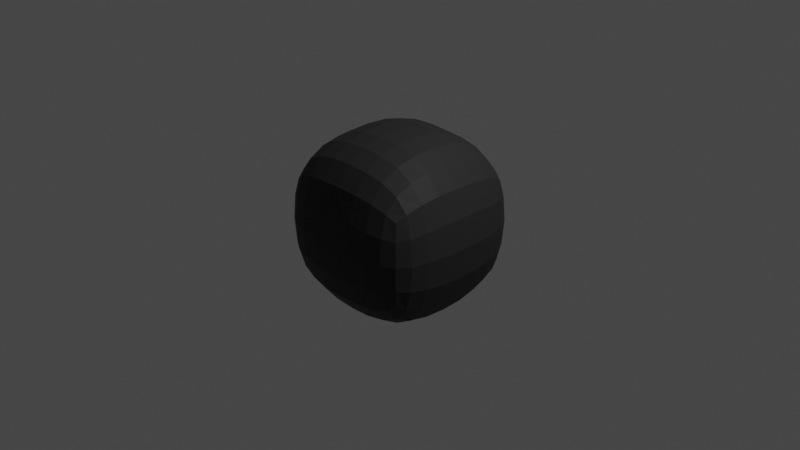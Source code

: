 # Source: volcanoDebris.blend  (saved by Blender 2.80.75; exported with 4.5.12 LTS)
import bpy
from mathutils import Matrix  # noqa: F401  (used for matrix-valued properties, if any)

bpy.ops.wm.read_factory_settings(use_empty=True)
scene = bpy.context.scene
scene.name = 'Scene'

# ---- collections
col_collection = bpy.data.collections.new('Collection'); scene.collection.children.link(col_collection)

# ---- materials (node trees are filled in below, after node groups)
mat_material = bpy.data.materials.new('Material')
mat_material.alpha_threshold = 0.0
mat_material.use_transparent_shadow = False
mat_material.line_color = (0.0, 0.0, 0.0, 1.0)

# ---- material node trees
mat_material.use_nodes = True; mat_material.node_tree.nodes.clear()
_N = mat_material.node_tree.nodes; _L = mat_material.node_tree.links
n0 = _N.new('ShaderNodeOutputMaterial'); n0.name = 'Material Output'; n0.location = (300, 300)
n1 = _N.new('ShaderNodeBsdfPrincipled'); n1.name = 'Principled BSDF'; n1.location = (10, 300)
n1.distribution = 'GGX'
n1.subsurface_method = 'BURLEY'
n1.inputs[0].default_value = (0.03082, 0.03082, 0.03082, 1.0)
n1.inputs[2].default_value = 0.5045
n1.inputs[3].default_value = 1.45
n1.inputs[13].default_value = 0.1091
n1.inputs[27].default_value = (0.0, 0.0, 0.0, 1.0)
n1.inputs[28].default_value = 1.0
_L.new(n1.outputs[0], n0.inputs[0])
n0.is_active_output = True

# ---- world
world_world = bpy.data.worlds.new('World'); scene.world = world_world
world_world.use_nodes = True; world_world.node_tree.nodes.clear()
_N = world_world.node_tree.nodes; _L = world_world.node_tree.links
n0 = _N.new('ShaderNodeOutputWorld'); n0.name = 'World Output'; n0.location = (300, 300)
n1 = _N.new('ShaderNodeBackground'); n1.name = 'Background'; n1.location = (10, 300)
n1.inputs[0].default_value = (0.05088, 0.05088, 0.05088, 1.0)
_L.new(n1.outputs[0], n0.inputs[0])
n0.is_active_output = True
world_world.color = (0.05088, 0.05088, 0.05088)
world_world.use_sun_shadow = False
world_world.sun_shadow_jitter_overblur = 0.0

# ---- cameras
cam_camera = bpy.data.cameras.new('Camera')
cam_camera.clip_end = 100.0
cam_camera.ortho_scale = 7.314

# ---- lights
light_light = bpy.data.lights.new('Light', 'POINT')
light_light.transmission_factor = 0.0
light_light.energy = 1000.0
light_light.shadow_soft_size = 0.1
light_light.shadow_maximum_resolution = 0.006
light_light.use_absolute_resolution = True

# ---- meshes
me_cube = bpy.data.meshes.new('Cube')
me_cube.from_pydata([(0.7087, 0.7087, 0.4385), (0.7087, 0.7087, -0.4385), (0.7087, -0.7087, 0.4385), (0.7087, -0.7087, -0.4385), (-0.7087, 0.7087, 0.4385), (-0.7087, 0.7087, -0.4385), (-0.7087, -0.7087, 0.4385), (-0.7087, -0.7087, -0.4385), (2.794e-09, 0.7907, -0.5956), (-9.313e-10, -0.7907, 0.5956), (-2.794e-09, -0.7907, -0.5956), (6.519e-09, 0.7907, 0.5956), (-0.7907, 2.794e-09, -0.5956), (0.7907, -7.451e-09, 0.5956), (-0.7907, -1.863e-09, 0.5956), (0.7907, -2.794e-09, -0.5956), (4.657e-09, -4.657e-09, -0.9724), (-4.657e-09, -4.657e-09, 0.9724), (-0.7725, -0.4422, -0.5596), (-0.4422, 0.7725, -0.5596), (0.7529, 0.7529, 7.451e-09), (-0.7529, -0.7529, 1.863e-09), (0.7529, -0.7529, 4.657e-09), (-0.7529, 0.7529, 7.451e-09), (-0.4422, -0.7725, 0.5596), (0.7725, -0.4422, 0.5596), (0.4422, -0.7725, -0.5596), (-0.7725, 0.4422, 0.5596), (0.4422, 0.7725, 0.5596), (0.7725, 0.4422, -0.5596), (0.4422, 0.7725, -0.5596), (0.4422, -0.7725, 0.5596), (-0.4422, -0.7725, -0.5596), (-0.4422, 0.7725, 0.5596), (9.313e-10, 0.9108, 1.863e-09), (3.725e-09, -0.4569, -0.9038), (-9.313e-10, -0.9108, 1.863e-09), (-3.725e-09, -0.4569, 0.9038), (-0.7725, 0.4422, -0.5596), (0.7725, 0.4422, 0.5596), (-0.7725, -0.4422, 0.5596), (0.7725, -0.4422, -0.5596), (4.657e-09, 0.4569, -0.9038), (-4.657e-09, 0.4569, 0.9038), (0.4569, 0.0, 0.9038), (-0.4569, 3.725e-09, -0.9038), (0.9108, -9.313e-10, 3.725e-09), (0.4569, -9.313e-10, -0.9038), (-0.9108, 9.313e-10, 1.863e-09), (-0.4569, -9.313e-10, 0.9038), (-0.452, -0.452, 0.8416), (-0.4457, -0.8832, 9.313e-09), (-0.8832, 0.4457, 9.313e-09), (0.452, -0.452, -0.8416), (0.8832, -0.4457, 1.583e-08), (0.4457, 0.8832, 9.313e-09), (-0.4457, 0.8832, -2.049e-08), (-0.452, -0.452, -0.8416), (0.4457, -0.8832, 0.0), (0.452, -0.452, 0.8416), (0.452, 0.452, 0.8416), (-0.452, 0.452, -0.8416), (0.8832, 0.4457, -2.049e-08), (0.452, 0.452, -0.8416), (-0.8832, -0.4457, -1.118e-08), (-0.452, 0.452, 0.8416), (-0.7868, -0.2318, -0.5879), (-0.7445, -0.6098, -0.505), (-0.2318, 0.7868, -0.5879), (-0.6098, 0.7445, -0.505), (0.7393, 0.7393, 0.2607), (0.7393, 0.7393, -0.2607), (-0.7393, -0.7393, -0.2607), (-0.7393, -0.7393, 0.2607), (0.7393, -0.7393, 0.2607), (0.7393, -0.7393, -0.2607), (-0.7393, 0.7393, 0.2607), (-0.7393, 0.7393, -0.2607), (-0.2318, -0.7868, 0.5879), (-0.6098, -0.7445, 0.505), (0.7868, -0.2318, 0.5879), (0.7445, -0.6098, 0.505), (0.2318, -0.7868, -0.5879), (0.6098, -0.7445, -0.505), (-0.7868, 0.2318, 0.5879), (-0.7445, 0.6098, 0.505), (0.2318, 0.7868, 0.5879), (0.6098, 0.7445, 0.505), (0.7868, 0.2318, -0.5879), (0.7445, 0.6098, -0.505), (0.6098, 0.7445, -0.505), (0.2318, 0.7868, -0.5879), (0.6098, -0.7445, 0.505), (0.2318, -0.7868, 0.5879), (-0.6098, -0.7445, -0.505), (-0.2318, -0.7868, -0.5879), (-0.6098, 0.7445, 0.505), (-0.2318, 0.7868, 0.5879), (5.937e-09, 0.8804, 0.3209), (-6.869e-09, 0.8804, -0.3209), (3.725e-09, -0.2365, -0.9587), (3.609e-09, -0.646, -0.7882), (-6.17e-09, -0.8804, 0.3209), (6.869e-09, -0.8804, -0.3209), (-3.725e-09, -0.2365, 0.9587), (-3.842e-09, -0.646, 0.7882), (-0.7445, 0.6098, -0.505), (-0.7868, 0.2318, -0.5879), (0.7445, 0.6098, 0.505), (0.7868, 0.2318, 0.5879), (-0.7445, -0.6098, 0.505), (-0.7868, -0.2318, 0.5879), (0.7445, -0.6098, -0.505), (0.7868, -0.2318, -0.5879), (1.164e-10, 0.646, -0.7882), (1.164e-10, 0.2365, -0.9587), (-1.164e-10, 0.646, 0.7882), (-1.164e-10, 0.2365, 0.9587), (0.2365, -6.17e-09, 0.9587), (0.646, -2.794e-09, 0.7882), (-0.2365, -6.17e-09, -0.9587), (-0.646, -2.794e-09, -0.7882), (0.8804, -6.054e-09, 0.3209), (0.8804, 6.869e-09, -0.3209), (0.646, -5.472e-09, -0.7882), (0.2365, 3.143e-09, -0.9587), (-0.8804, 6.054e-09, 0.3209), (-0.8804, -6.869e-09, -0.3209), (-0.646, -5.355e-09, 0.7882), (-0.2365, 3.143e-09, 0.9587), (-0.4558, -0.2348, 0.8913), (-0.6351, -0.4461, 0.7369), (-0.4461, -0.6351, 0.7369), (-0.2348, -0.4558, 0.8913), (-0.2327, -0.9051, 7.683e-09), (-0.4437, -0.8556, 0.3024), (-0.6218, -0.8366, 1.118e-08), (-0.4437, -0.8556, -0.3024), (-0.9051, 0.2327, 7.683e-09), (-0.8556, 0.4437, 0.3024), (-0.8366, 0.6218, 1.304e-08), (-0.8556, 0.4437, -0.3024), (0.4558, -0.2348, -0.8913), (0.6351, -0.4461, -0.7369), (0.4461, -0.6351, -0.7369), (0.2348, -0.4558, -0.8913), (0.9051, -0.2327, 1.129e-08), (0.8556, -0.4437, 0.3024), (0.8366, -0.6218, 1.164e-08), (0.8556, -0.4437, -0.3024), (0.2327, 0.9051, 7.683e-09), (0.4437, 0.8556, 0.3024), (0.6218, 0.8366, 1.304e-08), (0.4437, 0.8556, -0.3024), (-0.6218, 0.8366, -1.118e-08), (-0.4437, 0.8556, 0.3024), (-0.2327, 0.9051, -7.218e-09), (-0.4437, 0.8556, -0.3024), (-0.4558, -0.2348, -0.8913), (-0.2348, -0.4558, -0.8913), (-0.4461, -0.6351, -0.7369), (-0.6351, -0.4461, -0.7369), (0.6218, -0.8366, 3.725e-09), (0.4437, -0.8556, 0.3024), (0.2327, -0.9051, 2.328e-10), (0.4437, -0.8556, -0.3024), (0.4558, -0.2348, 0.8913), (0.2348, -0.4558, 0.8913), (0.4461, -0.6351, 0.7369), (0.6351, -0.4461, 0.7369), (0.4461, 0.6351, 0.7369), (0.2348, 0.4558, 0.8913), (0.4558, 0.2348, 0.8913), (0.6351, 0.4461, 0.7369), (-0.4461, 0.6351, -0.7369), (-0.2348, 0.4558, -0.8913), (-0.4558, 0.2348, -0.8913), (-0.6351, 0.4461, -0.7369), (0.8366, 0.6218, -1.118e-08), (0.8556, 0.4437, 0.3024), (0.9051, 0.2327, -6.985e-09), (0.8556, 0.4437, -0.3024), (0.4461, 0.6351, -0.7369), (0.6351, 0.4461, -0.7369), (0.4558, 0.2348, -0.8913), (0.2348, 0.4558, -0.8913), (-0.8366, -0.6218, -2.794e-09), (-0.8556, -0.4437, 0.3024), (-0.9051, -0.2327, -7.218e-09), (-0.8556, -0.4437, -0.3024), (-0.4461, 0.6351, 0.7369), (-0.6351, 0.4461, 0.7369), (-0.4558, 0.2348, 0.8913), (-0.2348, 0.4558, 0.8913), (-0.2361, -0.2361, 0.9452), (-0.6436, -0.233, 0.7776), (-0.6206, -0.6206, 0.6524), (-0.233, -0.6436, 0.7776), (-0.2321, -0.8752, -0.3168), (-0.2321, -0.8752, 0.3168), (-0.616, -0.8144, 0.2776), (-0.616, -0.8144, -0.2776), (-0.8752, 0.2321, -0.3168), (-0.8752, 0.2321, 0.3168), (-0.8144, 0.616, 0.2776), (-0.8144, 0.616, -0.2776), (0.2361, -0.2361, -0.9452), (0.6436, -0.233, -0.7776), (0.6206, -0.6206, -0.6524), (0.233, -0.6436, -0.7776), (0.8752, -0.2321, -0.3168), (0.8752, -0.2321, 0.3168), (0.8144, -0.616, 0.2776), (0.8144, -0.616, -0.2776), (0.2321, 0.8752, -0.3168), (0.2321, 0.8752, 0.3168), (0.616, 0.8144, 0.2776), (0.616, 0.8144, -0.2776), (-0.616, 0.8144, -0.2776), (-0.616, 0.8144, 0.2776), (-0.2321, 0.8752, 0.3168), (-0.2321, 0.8752, -0.3168), (-0.6436, -0.233, -0.7776), (-0.2361, -0.2361, -0.9452), (-0.233, -0.6436, -0.7776), (-0.6206, -0.6206, -0.6524), (0.616, -0.8144, -0.2776), (0.616, -0.8144, 0.2776), (0.2321, -0.8752, 0.3168), (0.2321, -0.8752, -0.3168), (0.6436, -0.233, 0.7776), (0.2361, -0.2361, 0.9452), (0.233, -0.6436, 0.7776), (0.6206, -0.6206, 0.6524), (0.6206, 0.6206, 0.6524), (0.233, 0.6436, 0.7776), (0.2361, 0.2361, 0.9452), (0.6436, 0.233, 0.7776), (-0.6206, 0.6206, -0.6524), (-0.233, 0.6436, -0.7776), (-0.2361, 0.2361, -0.9452), (-0.6436, 0.233, -0.7776), (0.8144, 0.616, -0.2776), (0.8144, 0.616, 0.2776), (0.8752, 0.2321, 0.3168), (0.8752, 0.2321, -0.3168), (0.233, 0.6436, -0.7776), (0.6206, 0.6206, -0.6524), (0.6436, 0.233, -0.7776), (0.2361, 0.2361, -0.9452), (-0.8144, -0.616, -0.2776), (-0.8144, -0.616, 0.2776), (-0.8752, -0.2321, 0.3168), (-0.8752, -0.2321, -0.3168), (-0.233, 0.6436, 0.7776), (-0.6206, 0.6206, 0.6524), (-0.6436, 0.233, 0.7776), (-0.2361, 0.2361, 0.9452)], [], [(17, 129, 194, 104), (129, 49, 130, 194), (194, 130, 50, 133), (104, 194, 133, 37), (49, 128, 195, 130), (128, 14, 111, 195), (195, 111, 40, 131), (130, 195, 131, 50), (50, 131, 196, 132), (131, 40, 110, 196), (196, 110, 6, 79), (132, 196, 79, 24), (37, 133, 197, 105), (133, 50, 132, 197), (197, 132, 24, 78), (105, 197, 78, 9), (10, 103, 198, 95), (103, 36, 134, 198), (198, 134, 51, 137), (95, 198, 137, 32), (36, 102, 199, 134), (102, 9, 78, 199), (199, 78, 24, 135), (134, 199, 135, 51), (51, 135, 200, 136), (135, 24, 79, 200), (200, 79, 6, 73), (136, 200, 73, 21), (32, 137, 201, 94), (137, 51, 136, 201), (201, 136, 21, 72), (94, 201, 72, 7), (12, 127, 202, 107), (127, 48, 138, 202), (202, 138, 52, 141), (107, 202, 141, 38), (48, 126, 203, 138), (126, 14, 84, 203), (203, 84, 27, 139), (138, 203, 139, 52), (52, 139, 204, 140), (139, 27, 85, 204), (204, 85, 4, 76), (140, 204, 76, 23), (38, 141, 205, 106), (141, 52, 140, 205), (205, 140, 23, 77), (106, 205, 77, 5), (16, 125, 206, 100), (125, 47, 142, 206), (206, 142, 53, 145), (100, 206, 145, 35), (47, 124, 207, 142), (124, 15, 113, 207), (207, 113, 41, 143), (142, 207, 143, 53), (53, 143, 208, 144), (143, 41, 112, 208), (208, 112, 3, 83), (144, 208, 83, 26), (35, 145, 209, 101), (145, 53, 144, 209), (209, 144, 26, 82), (101, 209, 82, 10), (15, 123, 210, 113), (123, 46, 146, 210), (210, 146, 54, 149), (113, 210, 149, 41), (46, 122, 211, 146), (122, 13, 80, 211), (211, 80, 25, 147), (146, 211, 147, 54), (54, 147, 212, 148), (147, 25, 81, 212), (212, 81, 2, 74), (148, 212, 74, 22), (41, 149, 213, 112), (149, 54, 148, 213), (213, 148, 22, 75), (112, 213, 75, 3), (8, 99, 214, 91), (99, 34, 150, 214), (214, 150, 55, 153), (91, 214, 153, 30), (34, 98, 215, 150), (98, 11, 86, 215), (215, 86, 28, 151), (150, 215, 151, 55), (55, 151, 216, 152), (151, 28, 87, 216), (216, 87, 0, 70), (152, 216, 70, 20), (30, 153, 217, 90), (153, 55, 152, 217), (217, 152, 20, 71), (90, 217, 71, 1), (5, 77, 218, 69), (77, 23, 154, 218), (218, 154, 56, 157), (69, 218, 157, 19), (23, 76, 219, 154), (76, 4, 96, 219), (219, 96, 33, 155), (154, 219, 155, 56), (56, 155, 220, 156), (155, 33, 97, 220), (220, 97, 11, 98), (156, 220, 98, 34), (19, 157, 221, 68), (157, 56, 156, 221), (221, 156, 34, 99), (68, 221, 99, 8), (12, 121, 222, 66), (121, 45, 158, 222), (222, 158, 57, 161), (66, 222, 161, 18), (45, 120, 223, 158), (120, 16, 100, 223), (223, 100, 35, 159), (158, 223, 159, 57), (57, 159, 224, 160), (159, 35, 101, 224), (224, 101, 10, 95), (160, 224, 95, 32), (18, 161, 225, 67), (161, 57, 160, 225), (225, 160, 32, 94), (67, 225, 94, 7), (3, 75, 226, 83), (75, 22, 162, 226), (226, 162, 58, 165), (83, 226, 165, 26), (22, 74, 227, 162), (74, 2, 92, 227), (227, 92, 31, 163), (162, 227, 163, 58), (58, 163, 228, 164), (163, 31, 93, 228), (228, 93, 9, 102), (164, 228, 102, 36), (26, 165, 229, 82), (165, 58, 164, 229), (229, 164, 36, 103), (82, 229, 103, 10), (13, 119, 230, 80), (119, 44, 166, 230), (230, 166, 59, 169), (80, 230, 169, 25), (44, 118, 231, 166), (118, 17, 104, 231), (231, 104, 37, 167), (166, 231, 167, 59), (59, 167, 232, 168), (167, 37, 105, 232), (232, 105, 9, 93), (168, 232, 93, 31), (25, 169, 233, 81), (169, 59, 168, 233), (233, 168, 31, 92), (81, 233, 92, 2), (0, 87, 234, 108), (87, 28, 170, 234), (234, 170, 60, 173), (108, 234, 173, 39), (28, 86, 235, 170), (86, 11, 116, 235), (235, 116, 43, 171), (170, 235, 171, 60), (60, 171, 236, 172), (171, 43, 117, 236), (236, 117, 17, 118), (172, 236, 118, 44), (39, 173, 237, 109), (173, 60, 172, 237), (237, 172, 44, 119), (109, 237, 119, 13), (5, 69, 238, 106), (69, 19, 174, 238), (238, 174, 61, 177), (106, 238, 177, 38), (19, 68, 239, 174), (68, 8, 114, 239), (239, 114, 42, 175), (174, 239, 175, 61), (61, 175, 240, 176), (175, 42, 115, 240), (240, 115, 16, 120), (176, 240, 120, 45), (38, 177, 241, 107), (177, 61, 176, 241), (241, 176, 45, 121), (107, 241, 121, 12), (1, 71, 242, 89), (71, 20, 178, 242), (242, 178, 62, 181), (89, 242, 181, 29), (20, 70, 243, 178), (70, 0, 108, 243), (243, 108, 39, 179), (178, 243, 179, 62), (62, 179, 244, 180), (179, 39, 109, 244), (244, 109, 13, 122), (180, 244, 122, 46), (29, 181, 245, 88), (181, 62, 180, 245), (245, 180, 46, 123), (88, 245, 123, 15), (8, 91, 246, 114), (91, 30, 182, 246), (246, 182, 63, 185), (114, 246, 185, 42), (30, 90, 247, 182), (90, 1, 89, 247), (247, 89, 29, 183), (182, 247, 183, 63), (63, 183, 248, 184), (183, 29, 88, 248), (248, 88, 15, 124), (184, 248, 124, 47), (42, 185, 249, 115), (185, 63, 184, 249), (249, 184, 47, 125), (115, 249, 125, 16), (7, 72, 250, 67), (72, 21, 186, 250), (250, 186, 64, 189), (67, 250, 189, 18), (21, 73, 251, 186), (73, 6, 110, 251), (251, 110, 40, 187), (186, 251, 187, 64), (64, 187, 252, 188), (187, 40, 111, 252), (252, 111, 14, 126), (188, 252, 126, 48), (18, 189, 253, 66), (189, 64, 188, 253), (253, 188, 48, 127), (66, 253, 127, 12), (11, 97, 254, 116), (97, 33, 190, 254), (254, 190, 65, 193), (116, 254, 193, 43), (33, 96, 255, 190), (96, 4, 85, 255), (255, 85, 27, 191), (190, 255, 191, 65), (65, 191, 256, 192), (191, 27, 84, 256), (256, 84, 14, 128), (192, 256, 128, 49), (43, 193, 257, 117), (193, 65, 192, 257), (257, 192, 49, 129), (117, 257, 129, 17)])
_uv = me_cube.uv_layers.new(name='UVMap')
_uv.uv.foreach_set('vector', [0.5, 0.125, 0.5313, 0.125, 0.5313, 0.1563, 0.5, 0.1563, 0.5313, 0.125, 0.5625, 0.125, 0.5625, 0.1563, 0.5313, 0.1563, 0.5313, 0.1563, 0.5625, 0.1563, 0.5625, 0.1875, 0.5313, 0.1875, 0.5, 0.1563, 0.5313, 0.1563, 0.5313, 0.1875, 0.5, 0.1875, 0.5625, 0.125, 0.5938, 0.125, 0.5938, 0.1563, 0.5625, 0.1563, 0.5938, 0.125, 0.625, 0.125, 0.625, 0.1563, 0.5938, 0.1563, 0.5938, 0.1563, 0.625, 0.1563, 0.625, 0.1875, 0.5938, 0.1875, 0.5625, 0.1563, 0.5938, 0.1563, 0.5938, 0.1875, 0.5625, 0.1875, 0.5625, 0.1875, 0.5938, 0.1875, 0.5938, 0.2188, 0.5625, 0.2188, 0.5938, 0.1875, 0.625, 0.1875, 0.625, 0.2188, 0.5938, 0.2188, 0.5938, 0.2188, 0.625, 0.2188, 0.625, 0.25, 0.5938, 0.25, 0.5625, 0.2188, 0.5938, 0.2188, 0.5938, 0.25, 0.5625, 0.25, 0.5, 0.1875, 0.5313, 0.1875, 0.5313, 0.2188, 0.5, 0.2188, 0.5313, 0.1875, 0.5625, 0.1875, 0.5625, 0.2188, 0.5313, 0.2188, 0.5313, 0.2188, 0.5625, 0.2188, 0.5625, 0.25, 0.5313, 0.25, 0.5, 0.2188, 0.5313, 0.2188, 0.5313, 0.25, 0.5, 0.25, 0.375, 0.375, 0.4375, 0.375, 0.4375, 0.4063, 0.375, 0.4063, 0.4375, 0.375, 0.5, 0.375, 0.5, 0.4063, 0.4375, 0.4063, 0.4375, 0.4063, 0.5, 0.4063, 0.5, 0.4375, 0.4375, 0.4375, 0.375, 0.4063, 0.4375, 0.4063, 0.4375, 0.4375, 0.375, 0.4375, 0.5, 0.375, 0.5625, 0.375, 0.5625, 0.4063, 0.5, 0.4063, 0.5625, 0.375, 0.625, 0.375, 0.625, 0.4063, 0.5625, 0.4063, 0.5625, 0.4063, 0.625, 0.4063, 0.625, 0.4375, 0.5625, 0.4375, 0.5, 0.4063, 0.5625, 0.4063, 0.5625, 0.4375, 0.5, 0.4375, 0.5, 0.4375, 0.5625, 0.4375, 0.5625, 0.4688, 0.5, 0.4688, 0.5625, 0.4375, 0.625, 0.4375, 0.625, 0.4688, 0.5625, 0.4688, 0.5625, 0.4688, 0.625, 0.4688, 0.625, 0.5, 0.5625, 0.5, 0.5, 0.4688, 0.5625, 0.4688, 0.5625, 0.5, 0.5, 0.5, 0.375, 0.4375, 0.4375, 0.4375, 0.4375, 0.4688, 0.375, 0.4688, 0.4375, 0.4375, 0.5, 0.4375, 0.5, 0.4688, 0.4375, 0.4688, 0.4375, 0.4688, 0.5, 0.4688, 0.5, 0.5, 0.4375, 0.5, 0.375, 0.4688, 0.4375, 0.4688, 0.4375, 0.5, 0.375, 0.5, 0.375, 0.625, 0.4375, 0.625, 0.4375, 0.6563, 0.375, 0.6563, 0.4375, 0.625, 0.5, 0.625, 0.5, 0.6563, 0.4375, 0.6563, 0.4375, 0.6563, 0.5, 0.6563, 0.5, 0.6875, 0.4375, 0.6875, 0.375, 0.6563, 0.4375, 0.6563, 0.4375, 0.6875, 0.375, 0.6875, 0.5, 0.625, 0.5625, 0.625, 0.5625, 0.6562, 0.5, 0.6563, 0.5625, 0.625, 0.625, 0.625, 0.625, 0.6563, 0.5625, 0.6562, 0.5625, 0.6562, 0.625, 0.6563, 0.625, 0.6875, 0.5625, 0.6875, 0.5, 0.6563, 0.5625, 0.6562, 0.5625, 0.6875, 0.5, 0.6875, 0.5, 0.6875, 0.5625, 0.6875, 0.5625, 0.7188, 0.5, 0.7188, 0.5625, 0.6875, 0.625, 0.6875, 0.625, 0.7188, 0.5625, 0.7188, 0.5625, 0.7188, 0.625, 0.7188, 0.625, 0.75, 0.5625, 0.75, 0.5, 0.7188, 0.5625, 0.7188, 0.5625, 0.75, 0.5, 0.75, 0.375, 0.6875, 0.4375, 0.6875, 0.4375, 0.7188, 0.375, 0.7188, 0.4375, 0.6875, 0.5, 0.6875, 0.5, 0.7188, 0.4375, 0.7188, 0.4375, 0.7188, 0.5, 0.7188, 0.5, 0.75, 0.4375, 0.75, 0.375, 0.7188, 0.4375, 0.7188, 0.4375, 0.75, 0.375, 0.75, 0.5, 0.875, 0.5313, 0.875, 0.5313, 0.9063, 0.5, 0.9063, 0.5313, 0.875, 0.5625, 0.875, 0.5625, 0.9063, 0.5313, 0.9063, 0.5313, 0.9063, 0.5625, 0.9063, 0.5625, 0.9375, 0.5313, 0.9375, 0.5, 0.9063, 0.5313, 0.9063, 0.5313, 0.9375, 0.5, 0.9375, 0.5625, 0.875, 0.5938, 0.875, 0.5938, 0.9063, 0.5625, 0.9063, 0.5938, 0.875, 0.625, 0.875, 0.625, 0.9063, 0.5938, 0.9063, 0.5938, 0.9063, 0.625, 0.9063, 0.625, 0.9375, 0.5938, 0.9375, 0.5625, 0.9063, 0.5938, 0.9063, 0.5938, 0.9375, 0.5625, 0.9375, 0.5625, 0.9375, 0.5938, 0.9375, 0.5938, 0.9688, 0.5625, 0.9688, 0.5938, 0.9375, 0.625, 0.9375, 0.625, 0.9688, 0.5938, 0.9688, 0.5938, 0.9688, 0.625, 0.9688, 0.625, 1.0, 0.5938, 1.0, 0.5625, 0.9688, 0.5938, 0.9688, 0.5938, 1.0, 0.5625, 1.0, 0.5, 0.9375, 0.5313, 0.9375, 0.5313, 0.9688, 0.5, 0.9688, 0.5313, 0.9375, 0.5625, 0.9375, 0.5625, 0.9688, 0.5313, 0.9688, 0.5313, 0.9688, 0.5625, 0.9688, 0.5625, 1.0, 0.5313, 1.0, 0.5, 0.9688, 0.5313, 0.9688, 0.5313, 1.0, 0.5, 1.0, 0.125, 0.625, 0.1875, 0.625, 0.1875, 0.6563, 0.125, 0.6563, 0.1875, 0.625, 0.25, 0.625, 0.25, 0.6563, 0.1875, 0.6563, 0.1875, 0.6563, 0.25, 0.6563, 0.25, 0.6875, 0.1875, 0.6875, 0.125, 0.6563, 0.1875, 0.6563, 0.1875, 0.6875, 0.125, 0.6875, 0.25, 0.625, 0.3125, 0.625, 0.3125, 0.6562, 0.25, 0.6563, 0.3125, 0.625, 0.375, 0.625, 0.375, 0.6563, 0.3125, 0.6562, 0.3125, 0.6562, 0.375, 0.6563, 0.375, 0.6875, 0.3125, 0.6875, 0.25, 0.6563, 0.3125, 0.6562, 0.3125, 0.6875, 0.25, 0.6875, 0.25, 0.6875, 0.3125, 0.6875, 0.3125, 0.7188, 0.25, 0.7188, 0.3125, 0.6875, 0.375, 0.6875, 0.375, 0.7188, 0.3125, 0.7188, 0.3125, 0.7188, 0.375, 0.7188, 0.375, 0.75, 0.3125, 0.75, 0.25, 0.7188, 0.3125, 0.7188, 0.3125, 0.75, 0.25, 0.75, 0.125, 0.6875, 0.1875, 0.6875, 0.1875, 0.7188, 0.125, 0.7188, 0.1875, 0.6875, 0.25, 0.6875, 0.25, 0.7188, 0.1875, 0.7188, 0.1875, 0.7188, 0.25, 0.7188, 0.25, 0.75, 0.1875, 0.75, 0.125, 0.7188, 0.1875, 0.7188, 0.1875, 0.75, 0.125, 0.75, 0.625, 0.625, 0.6875, 0.625, 0.6875, 0.6563, 0.625, 0.6563, 0.6875, 0.625, 0.75, 0.625, 0.75, 0.6563, 0.6875, 0.6563, 0.6875, 0.6563, 0.75, 0.6563, 0.75, 0.6875, 0.6875, 0.6875, 0.625, 0.6563, 0.6875, 0.6563, 0.6875, 0.6875, 0.625, 0.6875, 0.75, 0.625, 0.8125, 0.625, 0.8125, 0.6562, 0.75, 0.6563, 0.8125, 0.625, 0.875, 0.625, 0.875, 0.6563, 0.8125, 0.6562, 0.8125, 0.6562, 0.875, 0.6563, 0.875, 0.6875, 0.8125, 0.6875, 0.75, 0.6563, 0.8125, 0.6562, 0.8125, 0.6875, 0.75, 0.6875, 0.75, 0.6875, 0.8125, 0.6875, 0.8125, 0.7188, 0.75, 0.7188, 0.8125, 0.6875, 0.875, 0.6875, 0.875, 0.7188, 0.8125, 0.7188, 0.8125, 0.7188, 0.875, 0.7188, 0.875, 0.75, 0.8125, 0.75, 0.75, 0.7188, 0.8125, 0.7188, 0.8125, 0.75, 0.75, 0.75, 0.625, 0.6875, 0.6875, 0.6875, 0.6875, 0.7188, 0.625, 0.7188, 0.6875, 0.6875, 0.75, 0.6875, 0.75, 0.7188, 0.6875, 0.7188, 0.6875, 0.7188, 0.75, 0.7188, 0.75, 0.75, 0.6875, 0.75, 0.625, 0.7188, 0.6875, 0.7188, 0.6875, 0.75, 0.625, 0.75, 0.625, 0.5, 0.6875, 0.5, 0.6875, 0.5313, 0.625, 0.5313, 0.6875, 0.5, 0.75, 0.5, 0.75, 0.5313, 0.6875, 0.5313, 0.6875, 0.5313, 0.75, 0.5313, 0.75, 0.5625, 0.6875, 0.5625, 0.625, 0.5313, 0.6875, 0.5313, 0.6875, 0.5625, 0.625, 0.5625, 0.75, 0.5, 0.8125, 0.5, 0.8125, 0.5313, 0.75, 0.5313, 0.8125, 0.5, 0.875, 0.5, 0.875, 0.5313, 0.8125, 0.5313, 0.8125, 0.5313, 0.875, 0.5313, 0.875, 0.5625, 0.8125, 0.5625, 0.75, 0.5313, 0.8125, 0.5313, 0.8125, 0.5625, 0.75, 0.5625, 0.75, 0.5625, 0.8125, 0.5625, 0.8125, 0.5938, 0.75, 0.5938, 0.8125, 0.5625, 0.875, 0.5625, 0.875, 0.5938, 0.8125, 0.5938, 0.8125, 0.5938, 0.875, 0.5938, 0.875, 0.625, 0.8125, 0.625, 0.75, 0.5938, 0.8125, 0.5938, 0.8125, 0.625, 0.75, 0.625, 0.625, 0.5625, 0.6875, 0.5625, 0.6875, 0.5938, 0.625, 0.5938, 0.6875, 0.5625, 0.75, 0.5625, 0.75, 0.5938, 0.6875, 0.5938, 0.6875, 0.5938, 0.75, 0.5938, 0.75, 0.625, 0.6875, 0.625, 0.625, 0.5938, 0.6875, 0.5938, 0.6875, 0.625, 0.625, 0.625, 0.375, 0.875, 0.4063, 0.875, 0.4063, 0.9063, 0.375, 0.9063, 0.4063, 0.875, 0.4375, 0.875, 0.4375, 0.9063, 0.4063, 0.9063, 0.4063, 0.9063, 0.4375, 0.9063, 0.4375, 0.9375, 0.4063, 0.9375, 0.375, 0.9063, 0.4063, 0.9063, 0.4063, 0.9375, 0.375, 0.9375, 0.4375, 0.875, 0.4688, 0.875, 0.4688, 0.9063, 0.4375, 0.9063, 0.4688, 0.875, 0.5, 0.875, 0.5, 0.9063, 0.4688, 0.9063, 0.4688, 0.9063, 0.5, 0.9063, 0.5, 0.9375, 0.4688, 0.9375, 0.4375, 0.9063, 0.4688, 0.9063, 0.4688, 0.9375, 0.4375, 0.9375, 0.4375, 0.9375, 0.4688, 0.9375, 0.4688, 0.9688, 0.4375, 0.9688, 0.4688, 0.9375, 0.5, 0.9375, 0.5, 0.9688, 0.4688, 0.9688, 0.4688, 0.9688, 0.5, 0.9688, 0.5, 1.0, 0.4688, 1.0, 0.4375, 0.9688, 0.4688, 0.9688, 0.4688, 1.0, 0.4375, 1.0, 0.375, 0.9375, 0.4063, 0.9375, 0.4063, 0.9688, 0.375, 0.9688, 0.4063, 0.9375, 0.4375, 0.9375, 0.4375, 0.9688, 0.4063, 0.9688, 0.4063, 0.9688, 0.4375, 0.9688, 0.4375, 1.0, 0.4063, 1.0, 0.375, 0.9688, 0.4063, 0.9688, 0.4063, 1.0, 0.375, 1.0, 0.375, 0.25, 0.4375, 0.25, 0.4375, 0.2813, 0.375, 0.2813, 0.4375, 0.25, 0.5, 0.25, 0.5, 0.2813, 0.4375, 0.2813, 0.4375, 0.2813, 0.5, 0.2813, 0.5, 0.3125, 0.4375, 0.3125, 0.375, 0.2813, 0.4375, 0.2813, 0.4375, 0.3125, 0.375, 0.3125, 0.5, 0.25, 0.5625, 0.25, 0.5625, 0.2813, 0.5, 0.2813, 0.5625, 0.25, 0.625, 0.25, 0.625, 0.2813, 0.5625, 0.2813, 0.5625, 0.2813, 0.625, 0.2813, 0.625, 0.3125, 0.5625, 0.3125, 0.5, 0.2813, 0.5625, 0.2813, 0.5625, 0.3125, 0.5, 0.3125, 0.5, 0.3125, 0.5625, 0.3125, 0.5625, 0.3438, 0.5, 0.3438, 0.5625, 0.3125, 0.625, 0.3125, 0.625, 0.3438, 0.5625, 0.3438, 0.5625, 0.3438, 0.625, 0.3438, 0.625, 0.375, 0.5625, 0.375, 0.5, 0.3438, 0.5625, 0.3438, 0.5625, 0.375, 0.5, 0.375, 0.375, 0.3125, 0.4375, 0.3125, 0.4375, 0.3438, 0.375, 0.3438, 0.4375, 0.3125, 0.5, 0.3125, 0.5, 0.3438, 0.4375, 0.3438, 0.4375, 0.3438, 0.5, 0.3438, 0.5, 0.375, 0.4375, 0.375, 0.375, 0.3438, 0.4375, 0.3438, 0.4375, 0.375, 0.375, 0.375, 0.375, 0.125, 0.4063, 0.125, 0.4063, 0.1563, 0.375, 0.1563, 0.4063, 0.125, 0.4375, 0.125, 0.4375, 0.1563, 0.4063, 0.1563, 0.4063, 0.1563, 0.4375, 0.1563, 0.4375, 0.1875, 0.4063, 0.1875, 0.375, 0.1563, 0.4063, 0.1563, 0.4063, 0.1875, 0.375, 0.1875, 0.4375, 0.125, 0.4688, 0.125, 0.4688, 0.1563, 0.4375, 0.1563, 0.4688, 0.125, 0.5, 0.125, 0.5, 0.1563, 0.4688, 0.1563, 0.4688, 0.1563, 0.5, 0.1563, 0.5, 0.1875, 0.4688, 0.1875, 0.4375, 0.1563, 0.4688, 0.1563, 0.4688, 0.1875, 0.4375, 0.1875, 0.4375, 0.1875, 0.4688, 0.1875, 0.4688, 0.2188, 0.4375, 0.2188, 0.4688, 0.1875, 0.5, 0.1875, 0.5, 0.2188, 0.4688, 0.2188, 0.4688, 0.2188, 0.5, 0.2188, 0.5, 0.25, 0.4688, 0.25, 0.4375, 0.2188, 0.4688, 0.2188, 0.4688, 0.25, 0.4375, 0.25, 0.375, 0.1875, 0.4063, 0.1875, 0.4063, 0.2188, 0.375, 0.2188, 0.4063, 0.1875, 0.4375, 0.1875, 0.4375, 0.2188, 0.4063, 0.2188, 0.4063, 0.2188, 0.4375, 0.2188, 0.4375, 0.25, 0.4063, 0.25, 0.375, 0.2188, 0.4063, 0.2188, 0.4063, 0.25, 0.375, 0.25, 0.375, 0.0, 0.4063, 0.0, 0.4063, 0.03125, 0.375, 0.03125, 0.4063, 0.0, 0.4375, 0.0, 0.4375, 0.03125, 0.4063, 0.03125, 0.4063, 0.03125, 0.4375, 0.03125, 0.4375, 0.0625, 0.4063, 0.0625, 0.375, 0.03125, 0.4063, 0.03125, 0.4063, 0.0625, 0.375, 0.0625, 0.4375, 0.0, 0.4688, 0.0, 0.4688, 0.03125, 0.4375, 0.03125, 0.4688, 0.0, 0.5, 0.0, 0.5, 0.03125, 0.4688, 0.03125, 0.4688, 0.03125, 0.5, 0.03125, 0.5, 0.0625, 0.4688, 0.0625, 0.4375, 0.03125, 0.4688, 0.03125, 0.4688, 0.0625, 0.4375, 0.0625, 0.4375, 0.0625, 0.4688, 0.0625, 0.4688, 0.09375, 0.4375, 0.09375, 0.4688, 0.0625, 0.5, 0.0625, 0.5, 0.09375, 0.4688, 0.09375, 0.4688, 0.09375, 0.5, 0.09375, 0.5, 0.125, 0.4688, 0.125, 0.4375, 0.09375, 0.4688, 0.09375, 0.4688, 0.125, 0.4375, 0.125, 0.375, 0.0625, 0.4063, 0.0625, 0.4063, 0.09375, 0.375, 0.09375, 0.4063, 0.0625, 0.4375, 0.0625, 0.4375, 0.09375, 0.4063, 0.09375, 0.4063, 0.09375, 0.4375, 0.09375, 0.4375, 0.125, 0.4063, 0.125, 0.375, 0.09375, 0.4063, 0.09375, 0.4063, 0.125, 0.375, 0.125, 0.375, 0.75, 0.4063, 0.75, 0.4063, 0.7813, 0.375, 0.7813, 0.4063, 0.75, 0.4375, 0.75, 0.4375, 0.7813, 0.4063, 0.7813, 0.4063, 0.7813, 0.4375, 0.7813, 0.4375, 0.8125, 0.4063, 0.8125, 0.375, 0.7813, 0.4063, 0.7813, 0.4063, 0.8125, 0.375, 0.8125, 0.4375, 0.75, 0.4688, 0.75, 0.4688, 0.7813, 0.4375, 0.7813, 0.4688, 0.75, 0.5, 0.75, 0.5, 0.7813, 0.4688, 0.7813, 0.4688, 0.7813, 0.5, 0.7813, 0.5, 0.8125, 0.4688, 0.8125, 0.4375, 0.7813, 0.4688, 0.7813, 0.4688, 0.8125, 0.4375, 0.8125, 0.4375, 0.8125, 0.4688, 0.8125, 0.4688, 0.8438, 0.4375, 0.8438, 0.4688, 0.8125, 0.5, 0.8125, 0.5, 0.8438, 0.4688, 0.8438, 0.4688, 0.8438, 0.5, 0.8438, 0.5, 0.875, 0.4688, 0.875, 0.4375, 0.8438, 0.4688, 0.8438, 0.4688, 0.875, 0.4375, 0.875, 0.375, 0.8125, 0.4063, 0.8125, 0.4063, 0.8438, 0.375, 0.8438, 0.4063, 0.8125, 0.4375, 0.8125, 0.4375, 0.8438, 0.4063, 0.8438, 0.4063, 0.8438, 0.4375, 0.8438, 0.4375, 0.875, 0.4063, 0.875, 0.375, 0.8438, 0.4063, 0.8438, 0.4063, 0.875, 0.375, 0.875, 0.125, 0.5, 0.1875, 0.5, 0.1875, 0.5313, 0.125, 0.5313, 0.1875, 0.5, 0.25, 0.5, 0.25, 0.5313, 0.1875, 0.5313, 0.1875, 0.5313, 0.25, 0.5313, 0.25, 0.5625, 0.1875, 0.5625, 0.125, 0.5313, 0.1875, 0.5313, 0.1875, 0.5625, 0.125, 0.5625, 0.25, 0.5, 0.3125, 0.5, 0.3125, 0.5313, 0.25, 0.5313, 0.3125, 0.5, 0.375, 0.5, 0.375, 0.5313, 0.3125, 0.5313, 0.3125, 0.5313, 0.375, 0.5313, 0.375, 0.5625, 0.3125, 0.5625, 0.25, 0.5313, 0.3125, 0.5313, 0.3125, 0.5625, 0.25, 0.5625, 0.25, 0.5625, 0.3125, 0.5625, 0.3125, 0.5938, 0.25, 0.5938, 0.3125, 0.5625, 0.375, 0.5625, 0.375, 0.5938, 0.3125, 0.5938, 0.3125, 0.5938, 0.375, 0.5938, 0.375, 0.625, 0.3125, 0.625, 0.25, 0.5938, 0.3125, 0.5938, 0.3125, 0.625, 0.25, 0.625, 0.125, 0.5625, 0.1875, 0.5625, 0.1875, 0.5938, 0.125, 0.5938, 0.1875, 0.5625, 0.25, 0.5625, 0.25, 0.5938, 0.1875, 0.5938, 0.1875, 0.5938, 0.25, 0.5938, 0.25, 0.625, 0.1875, 0.625, 0.125, 0.5938, 0.1875, 0.5938, 0.1875, 0.625, 0.125, 0.625, 0.5, 0.75, 0.5313, 0.75, 0.5313, 0.7813, 0.5, 0.7813, 0.5313, 0.75, 0.5625, 0.75, 0.5625, 0.7813, 0.5313, 0.7813, 0.5313, 0.7813, 0.5625, 0.7813, 0.5625, 0.8125, 0.5313, 0.8125, 0.5, 0.7813, 0.5313, 0.7813, 0.5313, 0.8125, 0.5, 0.8125, 0.5625, 0.75, 0.5938, 0.75, 0.5938, 0.7813, 0.5625, 0.7813, 0.5938, 0.75, 0.625, 0.75, 0.625, 0.7813, 0.5938, 0.7813, 0.5938, 0.7813, 0.625, 0.7813, 0.625, 0.8125, 0.5938, 0.8125, 0.5625, 0.7813, 0.5938, 0.7813, 0.5938, 0.8125, 0.5625, 0.8125, 0.5625, 0.8125, 0.5938, 0.8125, 0.5938, 0.8438, 0.5625, 0.8438, 0.5938, 0.8125, 0.625, 0.8125, 0.625, 0.8438, 0.5938, 0.8438, 0.5938, 0.8438, 0.625, 0.8438, 0.625, 0.875, 0.5938, 0.875, 0.5625, 0.8438, 0.5938, 0.8438, 0.5938, 0.875, 0.5625, 0.875, 0.5, 0.8125, 0.5313, 0.8125, 0.5313, 0.8438, 0.5, 0.8438, 0.5313, 0.8125, 0.5625, 0.8125, 0.5625, 0.8438, 0.5313, 0.8438, 0.5313, 0.8438, 0.5625, 0.8438, 0.5625, 0.875, 0.5313, 0.875, 0.5, 0.8438, 0.5313, 0.8438, 0.5313, 0.875, 0.5, 0.875, 0.375, 0.5, 0.4375, 0.5, 0.4375, 0.5313, 0.375, 0.5313, 0.4375, 0.5, 0.5, 0.5, 0.5, 0.5313, 0.4375, 0.5313, 0.4375, 0.5313, 0.5, 0.5313, 0.5, 0.5625, 0.4375, 0.5625, 0.375, 0.5313, 0.4375, 0.5313, 0.4375, 0.5625, 0.375, 0.5625, 0.5, 0.5, 0.5625, 0.5, 0.5625, 0.5313, 0.5, 0.5313, 0.5625, 0.5, 0.625, 0.5, 0.625, 0.5313, 0.5625, 0.5313, 0.5625, 0.5313, 0.625, 0.5313, 0.625, 0.5625, 0.5625, 0.5625, 0.5, 0.5313, 0.5625, 0.5313, 0.5625, 0.5625, 0.5, 0.5625, 0.5, 0.5625, 0.5625, 0.5625, 0.5625, 0.5938, 0.5, 0.5938, 0.5625, 0.5625, 0.625, 0.5625, 0.625, 0.5938, 0.5625, 0.5938, 0.5625, 0.5938, 0.625, 0.5938, 0.625, 0.625, 0.5625, 0.625, 0.5, 0.5938, 0.5625, 0.5938, 0.5625, 0.625, 0.5, 0.625, 0.375, 0.5625, 0.4375, 0.5625, 0.4375, 0.5938, 0.375, 0.5938, 0.4375, 0.5625, 0.5, 0.5625, 0.5, 0.5938, 0.4375, 0.5938, 0.4375, 0.5938, 0.5, 0.5938, 0.5, 0.625, 0.4375, 0.625, 0.375, 0.5938, 0.4375, 0.5938, 0.4375, 0.625, 0.375, 0.625, 0.5, 0.0, 0.5313, 0.0, 0.5313, 0.03125, 0.5, 0.03125, 0.5313, 0.0, 0.5625, 0.0, 0.5625, 0.03125, 0.5313, 0.03125, 0.5313, 0.03125, 0.5625, 0.03125, 0.5625, 0.0625, 0.5313, 0.0625, 0.5, 0.03125, 0.5313, 0.03125, 0.5313, 0.0625, 0.5, 0.0625, 0.5625, 0.0, 0.5938, 0.0, 0.5938, 0.03125, 0.5625, 0.03125, 0.5938, 0.0, 0.625, 0.0, 0.625, 0.03125, 0.5938, 0.03125, 0.5938, 0.03125, 0.625, 0.03125, 0.625, 0.0625, 0.5938, 0.0625, 0.5625, 0.03125, 0.5938, 0.03125, 0.5938, 0.0625, 0.5625, 0.0625, 0.5625, 0.0625, 0.5938, 0.0625, 0.5938, 0.09375, 0.5625, 0.09375, 0.5938, 0.0625, 0.625, 0.0625, 0.625, 0.09375, 0.5938, 0.09375, 0.5938, 0.09375, 0.625, 0.09375, 0.625, 0.125, 0.5938, 0.125, 0.5625, 0.09375, 0.5938, 0.09375, 0.5938, 0.125, 0.5625, 0.125, 0.5, 0.0625, 0.5313, 0.0625, 0.5313, 0.09375, 0.5, 0.09375, 0.5313, 0.0625, 0.5625, 0.0625, 0.5625, 0.09375, 0.5313, 0.09375, 0.5313, 0.09375, 0.5625, 0.09375, 0.5625, 0.125, 0.5313, 0.125, 0.5, 0.09375, 0.5313, 0.09375, 0.5313, 0.125, 0.5, 0.125])
me_cube.materials.append(mat_material)
me_cube.use_remesh_preserve_volume = False
me_cube.use_remesh_preserve_attributes = False
me_cube.use_mirror_vertex_groups = False
me_cube.update()

# ---- objects
ob_cube = bpy.data.objects.new('Cube', me_cube)
ob_light = bpy.data.objects.new('Light', light_light)
ob_camera = bpy.data.objects.new('Camera', cam_camera)

# ---- transforms, parenting, visibility, modifiers, constraints
ob_cube.location = (0.0, 0.0, 0.0)
ob_cube.lock_rotations_4d = False
ob_cube.empty_display_type = 'ARROWS'
ob_cube.lineart.crease_threshold = 0.0
ob_light.location = (4.076, 1.005, 5.904)
ob_light.rotation_euler = (0.6503, 0.05522, 1.866)
ob_light.lock_rotations_4d = False
ob_light.empty_display_type = 'ARROWS'
ob_light.color = (0.0, 0.0, 0.0, 0.0)
ob_light.lineart.crease_threshold = 0.0
ob_camera.location = (7.359, -6.926, 4.958)
ob_camera.rotation_euler = (1.109, 0.0, 0.8149)
ob_camera.lock_rotations_4d = False
ob_camera.empty_display_type = 'ARROWS'
ob_camera.color = (0.0, 0.0, 0.0, 0.0)
ob_camera.display_type = 'WIRE'
ob_camera.lineart.crease_threshold = 0.0

# ---- collection membership
col_collection.objects.link(ob_cube)
col_collection.objects.link(ob_light)
col_collection.objects.link(ob_camera)

# ---- scene / render settings (as saved in the file)
scene.camera = ob_camera
scene.frame_start = 1; scene.frame_end = 250; scene.frame_set(1)
scene.render.engine = 'BLENDER_EEVEE_NEXT'
scene.cycles.use_denoising = False
scene.cycles.samples = 128
scene.cycles.sampling_pattern = 'TABULATED_SOBOL'
scene.cycles.use_adaptive_sampling = False
scene.cycles.use_light_tree = False
scene.view_settings.view_transform = 'Filmic'
bpy.context.view_layer.update()
